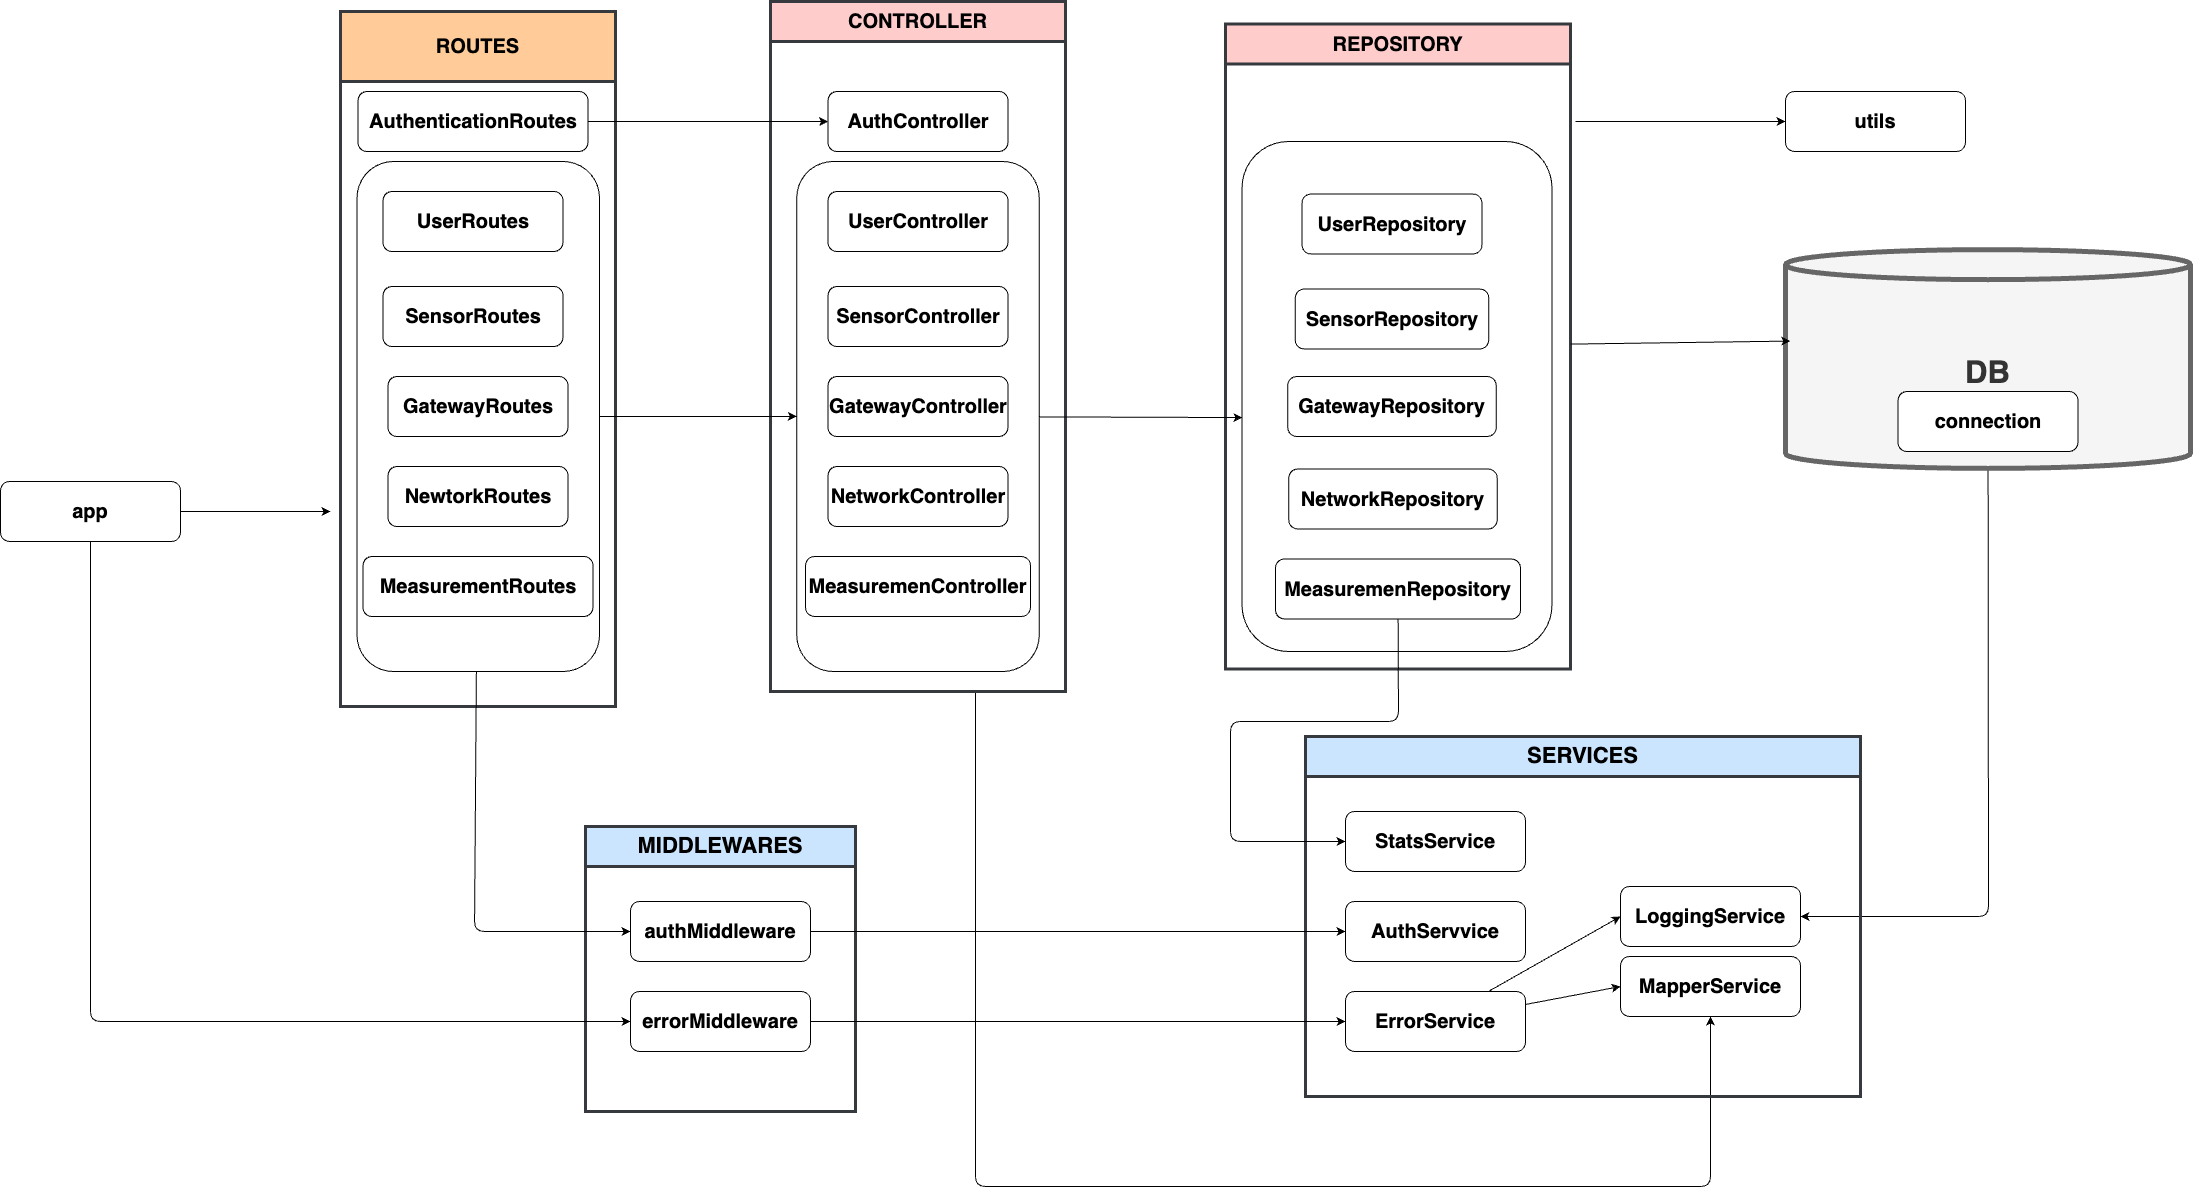

The diagram above was exported from draw.io. Its source (the exported page's mxGraphModel, read from the mxfile embedded in the PNG):
<mxGraphModel dx="4916" dy="1368" grid="1" gridSize="15" guides="1" tooltips="1" connect="1" arrows="1" fold="1" page="1" pageScale="1" pageWidth="850" pageHeight="1400" background="#ffffff" math="0" shadow="0">
  <root>
    <mxCell id="0" />
    <mxCell id="1" parent="0" />
    <mxCell id="116" style="edgeStyle=none;html=1;entryX=1;entryY=0.5;entryDx=0;entryDy=0;" edge="1" parent="1" source="2" target="75">
      <mxGeometry relative="1" as="geometry">
        <Array as="points">
          <mxPoint x="1268" y="1035" />
        </Array>
      </mxGeometry>
    </mxCell>
    <mxCell id="2" value="&lt;font style=&quot;font-size: 31px;&quot;&gt;&lt;b style=&quot;&quot;&gt;DB&lt;/b&gt;&lt;/font&gt;" style="shape=cylinder3;whiteSpace=wrap;html=1;boundedLbl=1;backgroundOutline=1;size=15;fillColor=#f5f5f5;fontColor=#333333;strokeColor=#666666;strokeWidth=5;" parent="1" vertex="1">
      <mxGeometry x="1065" y="368.13" width="405" height="218.75" as="geometry" />
    </mxCell>
    <mxCell id="26" value="&lt;font style=&quot;font-size: 22px;&quot;&gt;MIDDLEWARES&lt;/font&gt;" style="swimlane;whiteSpace=wrap;html=1;startSize=40;fillColor=#cce5ff;strokeColor=#36393d;strokeWidth=3;" parent="1" vertex="1">
      <mxGeometry x="-135" y="945" width="270" height="285" as="geometry" />
    </mxCell>
    <mxCell id="30" value="&lt;font style=&quot;font-size: 20px;&quot;&gt;&lt;b&gt;authMiddleware&lt;/b&gt;&lt;/font&gt;" style="rounded=1;whiteSpace=wrap;html=1;" parent="26" vertex="1">
      <mxGeometry x="45" y="75" width="180" height="60" as="geometry" />
    </mxCell>
    <mxCell id="29" value="&lt;b&gt;&lt;font style=&quot;font-size: 20px;&quot;&gt;errorMiddleware&lt;/font&gt;&lt;/b&gt;" style="rounded=1;whiteSpace=wrap;html=1;" parent="26" vertex="1">
      <mxGeometry x="45" y="165" width="180" height="60" as="geometry" />
    </mxCell>
    <mxCell id="86" style="edgeStyle=none;html=1;entryX=0.5;entryY=1;entryDx=0;entryDy=0;" edge="1" parent="1" target="74">
      <mxGeometry relative="1" as="geometry">
        <mxPoint x="255" y="810" as="sourcePoint" />
        <Array as="points">
          <mxPoint x="255" y="1305" />
          <mxPoint x="990" y="1305" />
        </Array>
      </mxGeometry>
    </mxCell>
    <mxCell id="34" value="&lt;span style=&quot;font-size: 20px;&quot;&gt;CONTROLLER&lt;/span&gt;" style="swimlane;whiteSpace=wrap;html=1;startSize=40;fillColor=#ffcccc;strokeColor=#36393d;strokeWidth=3;" parent="1" vertex="1">
      <mxGeometry x="50" y="120" width="295" height="690" as="geometry" />
    </mxCell>
    <mxCell id="37" value="&lt;b style=&quot;&quot;&gt;&lt;font style=&quot;font-size: 20px;&quot;&gt;AuthController&lt;/font&gt;&lt;/b&gt;" style="rounded=1;whiteSpace=wrap;html=1;" parent="34" vertex="1">
      <mxGeometry x="57.5" y="90" width="180" height="60" as="geometry" />
    </mxCell>
    <mxCell id="41" value="&lt;b&gt;&lt;font style=&quot;font-size: 20px;&quot;&gt;UserController&lt;/font&gt;&lt;/b&gt;" style="rounded=1;whiteSpace=wrap;html=1;" parent="34" vertex="1">
      <mxGeometry x="57.5" y="190" width="180" height="60" as="geometry" />
    </mxCell>
    <mxCell id="40" value="&lt;b&gt;&lt;font style=&quot;font-size: 20px;&quot;&gt;SensorController&lt;/font&gt;&lt;/b&gt;" style="rounded=1;whiteSpace=wrap;html=1;" parent="34" vertex="1">
      <mxGeometry x="57.5" y="285" width="180" height="60" as="geometry" />
    </mxCell>
    <mxCell id="42" value="&lt;b&gt;&lt;font style=&quot;font-size: 20px;&quot;&gt;GatewayController&lt;/font&gt;&lt;/b&gt;" style="rounded=1;whiteSpace=wrap;html=1;" parent="34" vertex="1">
      <mxGeometry x="57.5" y="375" width="180" height="60" as="geometry" />
    </mxCell>
    <mxCell id="39" value="&lt;b&gt;&lt;font style=&quot;font-size: 20px;&quot;&gt;NetworkController&lt;/font&gt;&lt;/b&gt;" style="rounded=1;whiteSpace=wrap;html=1;" parent="34" vertex="1">
      <mxGeometry x="57.5" y="465" width="180" height="60" as="geometry" />
    </mxCell>
    <mxCell id="38" value="&lt;b&gt;&lt;font style=&quot;font-size: 20px;&quot;&gt;MeasuremenController&lt;/font&gt;&lt;/b&gt;" style="rounded=1;whiteSpace=wrap;html=1;" parent="34" vertex="1">
      <mxGeometry x="35" y="555" width="225" height="60" as="geometry" />
    </mxCell>
    <mxCell id="87" value="" style="rounded=1;whiteSpace=wrap;html=1;strokeColor=#000000;fillColor=none;" vertex="1" parent="34">
      <mxGeometry x="26.25" y="160" width="242.5" height="510" as="geometry" />
    </mxCell>
    <mxCell id="45" value="&lt;span style=&quot;font-size: 20px;&quot;&gt;ROUTES&lt;/span&gt;" style="swimlane;whiteSpace=wrap;html=1;startSize=70;fillColor=#ffcc99;strokeColor=#36393d;strokeWidth=3;" parent="1" vertex="1">
      <mxGeometry x="-380" y="130" width="275" height="695" as="geometry" />
    </mxCell>
    <mxCell id="48" value="&lt;font style=&quot;font-size: 20px;&quot;&gt;&lt;b&gt;SensorRoutes&lt;/b&gt;&lt;/font&gt;" style="rounded=1;whiteSpace=wrap;html=1;" parent="45" vertex="1">
      <mxGeometry x="42.5" y="275" width="180" height="60" as="geometry" />
    </mxCell>
    <mxCell id="51" value="&lt;b&gt;&lt;font style=&quot;font-size: 20px;&quot;&gt;NewtorkRoutes&lt;/font&gt;&lt;/b&gt;" style="rounded=1;whiteSpace=wrap;html=1;" parent="45" vertex="1">
      <mxGeometry x="47.5" y="455" width="180" height="60" as="geometry" />
    </mxCell>
    <mxCell id="49" value="&lt;b&gt;&lt;font style=&quot;font-size: 20px;&quot;&gt;GatewayRoutes&lt;/font&gt;&lt;/b&gt;" style="rounded=1;whiteSpace=wrap;html=1;" parent="45" vertex="1">
      <mxGeometry x="47.5" y="365" width="180" height="60" as="geometry" />
    </mxCell>
    <mxCell id="52" value="&lt;b&gt;&lt;font style=&quot;font-size: 20px;&quot;&gt;UserRoutes&lt;/font&gt;&lt;/b&gt;" style="rounded=1;whiteSpace=wrap;html=1;" parent="45" vertex="1">
      <mxGeometry x="42.5" y="180" width="180" height="60" as="geometry" />
    </mxCell>
    <mxCell id="69" value="" style="rounded=1;whiteSpace=wrap;html=1;strokeColor=#000000;fillColor=none;" vertex="1" parent="45">
      <mxGeometry x="16.5" y="150" width="242.5" height="510" as="geometry" />
    </mxCell>
    <mxCell id="47" value="&lt;font style=&quot;font-size: 20px;&quot;&gt;&lt;b style=&quot;&quot;&gt;AuthenticationRoutes&lt;/b&gt;&lt;/font&gt;" style="rounded=1;whiteSpace=wrap;html=1;" parent="45" vertex="1">
      <mxGeometry x="17.5" y="80" width="230" height="60" as="geometry" />
    </mxCell>
    <mxCell id="50" value="&lt;b&gt;&lt;font style=&quot;font-size: 20px;&quot;&gt;MeasurementRoutes&lt;/font&gt;&lt;/b&gt;" style="rounded=1;whiteSpace=wrap;html=1;" parent="45" vertex="1">
      <mxGeometry x="22.5" y="545" width="230" height="60" as="geometry" />
    </mxCell>
    <mxCell id="119" style="edgeStyle=none;html=1;entryX=0;entryY=0.5;entryDx=0;entryDy=0;" edge="1" parent="1" target="117">
      <mxGeometry relative="1" as="geometry">
        <mxPoint x="855" y="240" as="sourcePoint" />
      </mxGeometry>
    </mxCell>
    <mxCell id="58" value="&lt;span style=&quot;font-size: 20px;&quot;&gt;REPOSITORY&lt;/span&gt;" style="swimlane;whiteSpace=wrap;html=1;startSize=40;fillColor=#ffcccc;strokeColor=#36393d;strokeWidth=3;" vertex="1" parent="1">
      <mxGeometry x="505" y="142.5" width="345" height="645" as="geometry" />
    </mxCell>
    <mxCell id="96" value="&lt;b&gt;&lt;font style=&quot;font-size: 20px;&quot;&gt;User&lt;/font&gt;&lt;/b&gt;&lt;b style=&quot;color: rgb(0, 0, 0);&quot;&gt;&lt;font style=&quot;font-size: 20px;&quot;&gt;Repository&lt;/font&gt;&lt;/b&gt;" style="rounded=1;whiteSpace=wrap;html=1;" vertex="1" parent="58">
      <mxGeometry x="76.5" y="170" width="180" height="60" as="geometry" />
    </mxCell>
    <mxCell id="97" value="&lt;b&gt;&lt;font style=&quot;font-size: 20px;&quot;&gt;Sensor&lt;/font&gt;&lt;/b&gt;&lt;b style=&quot;color: rgb(0, 0, 0);&quot;&gt;&lt;font style=&quot;font-size: 20px;&quot;&gt;Repository&lt;/font&gt;&lt;/b&gt;" style="rounded=1;whiteSpace=wrap;html=1;" vertex="1" parent="58">
      <mxGeometry x="69.75" y="265" width="193.5" height="60" as="geometry" />
    </mxCell>
    <mxCell id="98" value="&lt;b&gt;&lt;font style=&quot;font-size: 20px;&quot;&gt;Gateway&lt;/font&gt;&lt;/b&gt;&lt;b style=&quot;color: rgb(0, 0, 0);&quot;&gt;&lt;font style=&quot;font-size: 20px;&quot;&gt;Repository&lt;/font&gt;&lt;/b&gt;" style="rounded=1;whiteSpace=wrap;html=1;" vertex="1" parent="58">
      <mxGeometry x="62.25" y="352.5" width="208.5" height="60" as="geometry" />
    </mxCell>
    <mxCell id="99" value="&lt;b&gt;&lt;font style=&quot;font-size: 20px;&quot;&gt;Network&lt;/font&gt;&lt;/b&gt;&lt;b style=&quot;color: rgb(0, 0, 0);&quot;&gt;&lt;font style=&quot;font-size: 20px;&quot;&gt;Repository&lt;/font&gt;&lt;/b&gt;" style="rounded=1;whiteSpace=wrap;html=1;" vertex="1" parent="58">
      <mxGeometry x="63.25" y="445" width="208.5" height="60" as="geometry" />
    </mxCell>
    <mxCell id="100" value="&lt;b&gt;&lt;font style=&quot;font-size: 20px;&quot;&gt;MeasuremenRepository&lt;/font&gt;&lt;/b&gt;" style="rounded=1;whiteSpace=wrap;html=1;" vertex="1" parent="58">
      <mxGeometry x="50" y="535" width="245" height="60" as="geometry" />
    </mxCell>
    <mxCell id="105" value="" style="rounded=1;whiteSpace=wrap;html=1;strokeColor=#000000;fillColor=none;" vertex="1" parent="58">
      <mxGeometry x="16.5" y="117.5" width="310" height="510" as="geometry" />
    </mxCell>
    <mxCell id="71" style="edgeStyle=none;html=1;entryX=0;entryY=0.5;entryDx=0;entryDy=0;" edge="1" parent="1" source="47" target="37">
      <mxGeometry relative="1" as="geometry" />
    </mxCell>
    <mxCell id="72" value="&lt;font style=&quot;font-size: 22px;&quot;&gt;SERVICES&lt;/font&gt;" style="swimlane;whiteSpace=wrap;html=1;startSize=40;fillColor=#cce5ff;strokeColor=#36393d;strokeWidth=3;" vertex="1" parent="1">
      <mxGeometry x="585" y="855" width="555" height="360" as="geometry" />
    </mxCell>
    <mxCell id="73" value="&lt;b&gt;&lt;font style=&quot;font-size: 20px;&quot;&gt;AuthServvice&lt;/font&gt;&lt;/b&gt;" style="rounded=1;whiteSpace=wrap;html=1;" vertex="1" parent="72">
      <mxGeometry x="40" y="165" width="180" height="60" as="geometry" />
    </mxCell>
    <mxCell id="74" value="&lt;font style=&quot;font-size: 20px;&quot;&gt;&lt;b&gt;MapperService&lt;/b&gt;&lt;/font&gt;" style="rounded=1;whiteSpace=wrap;html=1;" vertex="1" parent="72">
      <mxGeometry x="315" y="220" width="180" height="60" as="geometry" />
    </mxCell>
    <mxCell id="75" value="&lt;b&gt;&lt;font style=&quot;font-size: 20px;&quot;&gt;LoggingService&lt;/font&gt;&lt;/b&gt;" style="rounded=1;whiteSpace=wrap;html=1;" vertex="1" parent="72">
      <mxGeometry x="315" y="150" width="180" height="60" as="geometry" />
    </mxCell>
    <mxCell id="81" style="edgeStyle=none;html=1;entryX=0;entryY=0.5;entryDx=0;entryDy=0;" edge="1" parent="72" source="76" target="75">
      <mxGeometry relative="1" as="geometry" />
    </mxCell>
    <mxCell id="82" style="edgeStyle=none;html=1;entryX=0;entryY=0.5;entryDx=0;entryDy=0;" edge="1" parent="72" source="76" target="74">
      <mxGeometry relative="1" as="geometry" />
    </mxCell>
    <mxCell id="76" value="&lt;font style=&quot;font-size: 20px;&quot;&gt;&lt;b&gt;ErrorService&lt;/b&gt;&lt;/font&gt;" style="rounded=1;whiteSpace=wrap;html=1;" vertex="1" parent="72">
      <mxGeometry x="40" y="255" width="180" height="60" as="geometry" />
    </mxCell>
    <mxCell id="77" value="&lt;font style=&quot;font-size: 20px;&quot;&gt;&lt;b&gt;StatsService&lt;/b&gt;&lt;/font&gt;" style="rounded=1;whiteSpace=wrap;html=1;" vertex="1" parent="72">
      <mxGeometry x="40" y="75" width="180" height="60" as="geometry" />
    </mxCell>
    <mxCell id="78" style="edgeStyle=none;html=1;entryX=0;entryY=0.5;entryDx=0;entryDy=0;" edge="1" parent="1" source="69" target="30">
      <mxGeometry relative="1" as="geometry">
        <Array as="points">
          <mxPoint x="-246" y="1050" />
        </Array>
      </mxGeometry>
    </mxCell>
    <mxCell id="79" style="edgeStyle=none;html=1;entryX=0;entryY=0.5;entryDx=0;entryDy=0;" edge="1" parent="1" source="30" target="73">
      <mxGeometry relative="1" as="geometry" />
    </mxCell>
    <mxCell id="80" style="edgeStyle=none;html=1;entryX=0;entryY=0.5;entryDx=0;entryDy=0;" edge="1" parent="1" source="29" target="76">
      <mxGeometry relative="1" as="geometry">
        <mxPoint x="270" y="1170" as="targetPoint" />
      </mxGeometry>
    </mxCell>
    <mxCell id="88" style="edgeStyle=none;html=1;exitX=1;exitY=0.5;exitDx=0;exitDy=0;entryX=0;entryY=0.5;entryDx=0;entryDy=0;" edge="1" parent="1" source="69" target="87">
      <mxGeometry relative="1" as="geometry" />
    </mxCell>
    <mxCell id="89" style="edgeStyle=none;html=1;entryX=0.012;entryY=0.418;entryDx=0;entryDy=0;entryPerimeter=0;" edge="1" parent="1" source="58" target="2">
      <mxGeometry relative="1" as="geometry" />
    </mxCell>
    <mxCell id="102" style="edgeStyle=none;html=1;entryX=-0.002;entryY=0.555;entryDx=0;entryDy=0;entryPerimeter=0;" edge="1" parent="1" source="87">
      <mxGeometry relative="1" as="geometry">
        <mxPoint x="521.8800000000001" y="536.05" as="targetPoint" />
      </mxGeometry>
    </mxCell>
    <mxCell id="104" style="edgeStyle=none;html=1;entryX=0;entryY=0.5;entryDx=0;entryDy=0;" edge="1" parent="1" source="100" target="77">
      <mxGeometry relative="1" as="geometry">
        <Array as="points">
          <mxPoint x="678" y="840" />
          <mxPoint x="510" y="840" />
          <mxPoint x="510" y="960" />
        </Array>
      </mxGeometry>
    </mxCell>
    <mxCell id="112" value="&lt;b&gt;&lt;font style=&quot;font-size: 20px;&quot;&gt;connection&lt;/font&gt;&lt;/b&gt;" style="rounded=1;whiteSpace=wrap;html=1;" vertex="1" parent="1">
      <mxGeometry x="1177.5" y="510" width="180" height="60" as="geometry" />
    </mxCell>
    <mxCell id="114" style="edgeStyle=none;html=1;" edge="1" parent="1" source="113">
      <mxGeometry relative="1" as="geometry">
        <mxPoint x="-390" y="630" as="targetPoint" />
      </mxGeometry>
    </mxCell>
    <mxCell id="115" style="edgeStyle=none;html=1;entryX=0;entryY=0.5;entryDx=0;entryDy=0;" edge="1" parent="1" source="113" target="29">
      <mxGeometry relative="1" as="geometry">
        <Array as="points">
          <mxPoint x="-630" y="1140" />
        </Array>
      </mxGeometry>
    </mxCell>
    <mxCell id="113" value="&lt;b&gt;&lt;font style=&quot;font-size: 20px;&quot;&gt;app&lt;/font&gt;&lt;/b&gt;" style="rounded=1;whiteSpace=wrap;html=1;" vertex="1" parent="1">
      <mxGeometry x="-720" y="600" width="180" height="60" as="geometry" />
    </mxCell>
    <mxCell id="117" value="&lt;b&gt;&lt;font style=&quot;font-size: 20px;&quot;&gt;utils&lt;/font&gt;&lt;/b&gt;" style="rounded=1;whiteSpace=wrap;html=1;" vertex="1" parent="1">
      <mxGeometry x="1065" y="210" width="180" height="60" as="geometry" />
    </mxCell>
  </root>
</mxGraphModel>